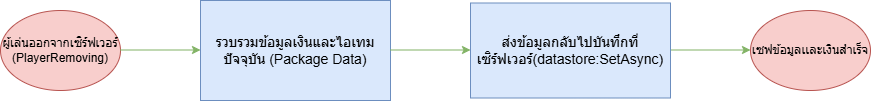

The diagram above was exported from draw.io. Its source (the exported page's mxGraphModel, read from the mxfile embedded in the PNG):
<mxGraphModel dx="1034" dy="598" grid="0" gridSize="10" guides="1" tooltips="1" connect="1" arrows="1" fold="1" page="1" pageScale="1" pageWidth="1169" pageHeight="827" math="0" shadow="0">
  <root>
    <mxCell id="0" />
    <mxCell id="1" parent="0" />
    <mxCell id="0kWbpIc5I3bdSi8Rk6kl-1" parent="1" style="ellipse;whiteSpace=wrap;html=1;align=center;fillColor=#f8cecc;strokeColor=#b85450;" value="ผู้เล่นออกจากเซิร์ฟเวอร์ (PlayerRemoving)" vertex="1">
      <mxGeometry height="80" width="120" y="240" as="geometry" />
    </mxCell>
    <mxCell id="0kWbpIc5I3bdSi8Rk6kl-2" parent="1" style="ellipse;whiteSpace=wrap;html=1;fillColor=#f8cecc;strokeColor=#b85450;" value="เซฟข้อมูลเเละเงินสำเร็จ" vertex="1">
      <mxGeometry height="80" width="120" x="750" y="240" as="geometry" />
    </mxCell>
    <mxCell id="0kWbpIc5I3bdSi8Rk6kl-3" parent="1" style="rounded=0;whiteSpace=wrap;html=1;fontSize=14;fillColor=#dae8fc;strokeColor=#6c8ebf;" value="รวบรวมข้อมูลเงินและไอเทมปัจจุบัน (Package Data)" vertex="1">
      <mxGeometry height="100" width="190" x="200" y="230" as="geometry" />
    </mxCell>
    <mxCell id="0kWbpIc5I3bdSi8Rk6kl-4" edge="1" parent="1" style="endArrow=classic;html=1;rounded=0;fillColor=#d5e8d4;strokeColor=#82b366;" value="">
      <mxGeometry height="50" relative="1" width="50" as="geometry">
        <mxPoint x="120" y="279.5" as="sourcePoint" />
        <mxPoint x="200" y="279.5" as="targetPoint" />
      </mxGeometry>
    </mxCell>
    <mxCell id="0kWbpIc5I3bdSi8Rk6kl-5" edge="1" parent="1" style="endArrow=classic;html=1;rounded=0;fillColor=#d5e8d4;strokeColor=#82b366;" value="">
      <mxGeometry height="50" relative="1" width="50" as="geometry">
        <mxPoint x="390" y="279.5" as="sourcePoint" />
        <mxPoint x="470" y="279.5" as="targetPoint" />
      </mxGeometry>
    </mxCell>
    <mxCell id="0kWbpIc5I3bdSi8Rk6kl-7" edge="1" parent="1" style="endArrow=classic;html=1;rounded=0;fillColor=#d5e8d4;strokeColor=#82b366;" value="">
      <mxGeometry height="50" relative="1" width="50" as="geometry">
        <mxPoint x="670" y="279.5" as="sourcePoint" />
        <mxPoint x="750" y="279.5" as="targetPoint" />
      </mxGeometry>
    </mxCell>
    <mxCell id="0kWbpIc5I3bdSi8Rk6kl-9" parent="1" style="rounded=0;whiteSpace=wrap;html=1;fontSize=14;fillColor=#dae8fc;strokeColor=#6c8ebf;" value="ส่งข้อมูลกลับไปบันทึกที่เซิร์ฟเวอร์(datastore:SetAsync)" vertex="1">
      <mxGeometry height="95" width="200" x="470" y="232.5" as="geometry" />
    </mxCell>
  </root>
</mxGraphModel>